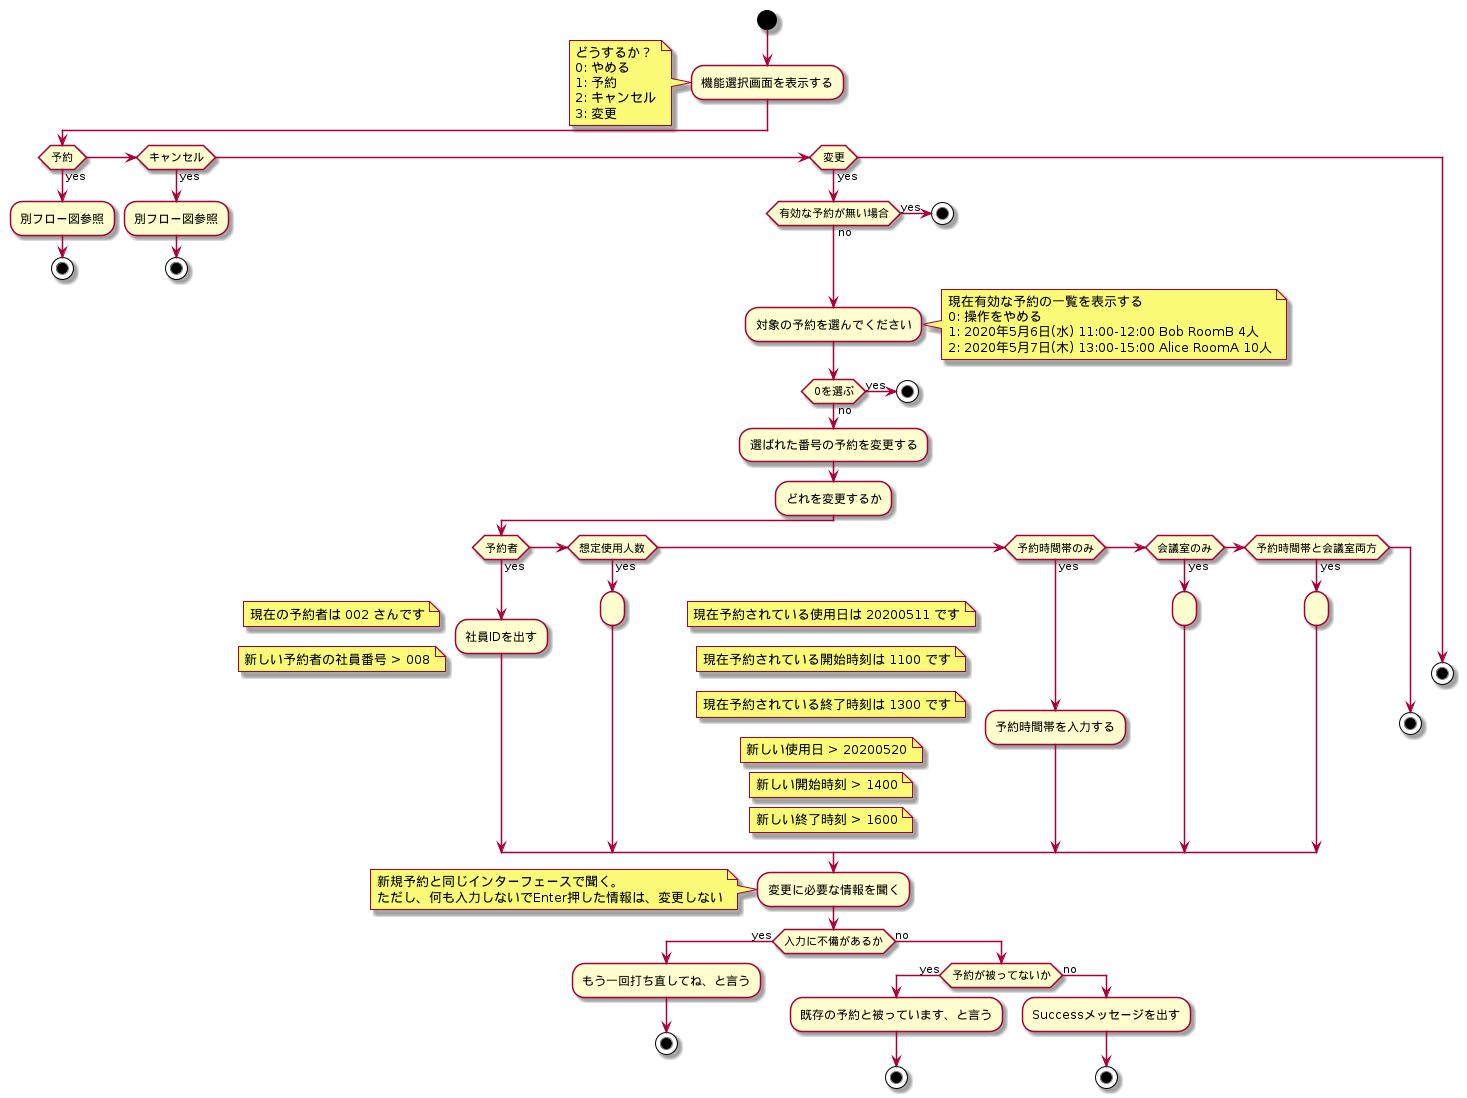

The diagram above was rendered by PlantUML. Its source (embedded in the PNG):
@startuml
start
:機能選択画面を表示する;
note left
どうするか？
0: やめる
1: 予約
2: キャンセル
3: 変更
end note

if (予約) then (yes)
    :別フロー図参照;
    stop
elseif (キャンセル) then (yes)
  :別フロー図参照;
  stop
elseif (変更) then (yes)
  if (有効な予約が無い場合) then (yes)
    stop
  else (no)
  endif
  :対象の予約を選んでください;
  note right
  現在有効な予約の一覧を表示する
  0: 操作をやめる
  1: 2020年5月6日(水) 11:00-12:00 Bob RoomB 4人
  2: 2020年5月7日(木) 13:00-15:00 Alice RoomA 10人
  end note
  if (0を選ぶ) then (yes)
    stop
  else (no)
    :選ばれた番号の予約を変更する;
    :どれを変更するか;
    if (予約者) then (yes)
        :社員IDを出す;
        note left
        現在の予約者は 002 さんです
        end note
        note left
        新しい予約者の社員番号 > 008
        end note
    elseif (想定使用人数) then (yes)
        :;
    elseif (予約時間帯のみ) then (yes)
        :予約時間帯を入力する;
        note left
        現在予約されている使用日は 20200511 です
        end note
        note left
        現在予約されている開始時刻は 1100 です
        end note
        note left
        現在予約されている終了時刻は 1300 です
        end note
        note left
        新しい使用日 > 20200520
        end note
        note left
        新しい開始時刻 > 1400
        end note
        note left
        新しい終了時刻 > 1600
        end note

    elseif (会議室のみ) then (yes)
        :;
    elseif (予約時間帯と会議室両方) then (yes)
        :;
    else
        stop
    endif

    :変更に必要な情報を聞く;
    note left
    新規予約と同じインターフェースで聞く。
    ただし、何も入力しないでEnter押した情報は、変更しない
    end note
    if (入力に不備があるか) then (yes)
      :もう一回打ち直してね、と言う;
      stop
    else (no)
      if (予約が被ってないか) then (yes)
          :既存の予約と被っています、と言う;
          stop
      else (no)
          :Successメッセージを出す;
          stop
      endif
    endif
  endif
  else
  stop
endif
@enduml